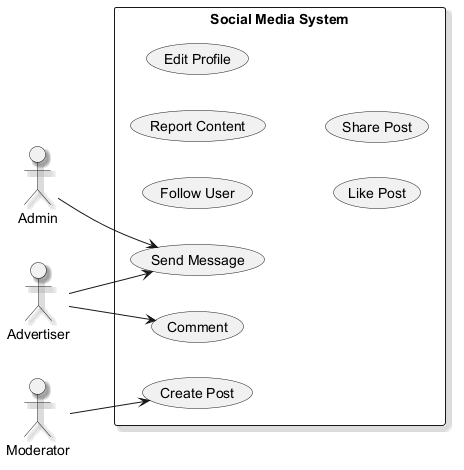

The diagram above was rendered by PlantUML. Its source (embedded in the PNG):
@startuml
skinparam monochrome true
skinparam shadowing true
left to right direction
actor "Admin" as A
actor "Advertiser" as A1
actor "Moderator" as M
rectangle "Social Media System" {
  usecase "Create Post" as UC_CreatePost
  usecase "Follow User" as UC_FollowUser
  usecase "Report Content" as UC_ReportContent
  usecase "Edit Profile" as UC_EditProfile
  usecase "Like Post" as UC_LikePost
  usecase "Send Message" as UC_SendMessage
  usecase "Comment" as UC_Comment
  usecase "Share Post" as UC_SharePost
}
A --> UC_SendMessage
A1 --> UC_Comment
A1 --> UC_SendMessage
M --> UC_CreatePost
@enduml